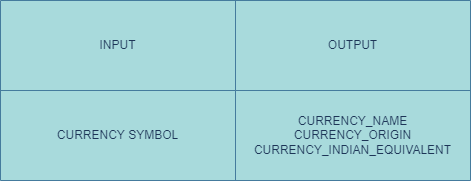

The diagram above was exported from draw.io. Its source (the exported page's mxGraphModel, read from the mxfile embedded in the PNG):
<mxGraphModel dx="1038" dy="1589" grid="1" gridSize="10" guides="1" tooltips="1" connect="1" arrows="1" fold="1" page="1" pageScale="1" pageWidth="850" pageHeight="1100" math="0" shadow="0">
  <root>
    <mxCell id="0" />
    <mxCell id="1" parent="0" />
    <mxCell id="DADMFqOxEEHq85zRp1Uh-34" value="" style="shape=table;startSize=0;container=1;collapsible=0;childLayout=tableLayout;rounded=0;sketch=0;fontColor=#1D3557;strokeColor=#457B9D;fillColor=#A8DADC;" vertex="1" parent="1">
      <mxGeometry x="310" y="-860" width="470" height="180" as="geometry" />
    </mxCell>
    <mxCell id="DADMFqOxEEHq85zRp1Uh-35" value="" style="shape=tableRow;horizontal=0;startSize=0;swimlaneHead=0;swimlaneBody=0;top=0;left=0;bottom=0;right=0;collapsible=0;dropTarget=0;fillColor=none;points=[[0,0.5],[1,0.5]];portConstraint=eastwest;rounded=0;sketch=0;fontColor=#1D3557;strokeColor=#457B9D;" vertex="1" parent="DADMFqOxEEHq85zRp1Uh-34">
      <mxGeometry width="470" height="90" as="geometry" />
    </mxCell>
    <mxCell id="DADMFqOxEEHq85zRp1Uh-36" value="INPUT" style="shape=partialRectangle;html=1;whiteSpace=wrap;connectable=0;overflow=hidden;fillColor=none;top=0;left=0;bottom=0;right=0;pointerEvents=1;rounded=0;sketch=0;fontColor=#1D3557;strokeColor=#457B9D;" vertex="1" parent="DADMFqOxEEHq85zRp1Uh-35">
      <mxGeometry width="235" height="90" as="geometry">
        <mxRectangle width="235" height="90" as="alternateBounds" />
      </mxGeometry>
    </mxCell>
    <mxCell id="DADMFqOxEEHq85zRp1Uh-37" value="OUTPUT" style="shape=partialRectangle;html=1;whiteSpace=wrap;connectable=0;overflow=hidden;fillColor=none;top=0;left=0;bottom=0;right=0;pointerEvents=1;rounded=0;sketch=0;fontColor=#1D3557;strokeColor=#457B9D;" vertex="1" parent="DADMFqOxEEHq85zRp1Uh-35">
      <mxGeometry x="235" width="235" height="90" as="geometry">
        <mxRectangle width="235" height="90" as="alternateBounds" />
      </mxGeometry>
    </mxCell>
    <mxCell id="DADMFqOxEEHq85zRp1Uh-38" value="" style="shape=tableRow;horizontal=0;startSize=0;swimlaneHead=0;swimlaneBody=0;top=0;left=0;bottom=0;right=0;collapsible=0;dropTarget=0;fillColor=none;points=[[0,0.5],[1,0.5]];portConstraint=eastwest;rounded=0;sketch=0;fontColor=#1D3557;strokeColor=#457B9D;" vertex="1" parent="DADMFqOxEEHq85zRp1Uh-34">
      <mxGeometry y="90" width="470" height="90" as="geometry" />
    </mxCell>
    <mxCell id="DADMFqOxEEHq85zRp1Uh-39" value="CURRENCY SYMBOL" style="shape=partialRectangle;html=1;whiteSpace=wrap;connectable=0;overflow=hidden;fillColor=none;top=0;left=0;bottom=0;right=0;pointerEvents=1;rounded=0;sketch=0;fontColor=#1D3557;strokeColor=#457B9D;" vertex="1" parent="DADMFqOxEEHq85zRp1Uh-38">
      <mxGeometry width="235" height="90" as="geometry">
        <mxRectangle width="235" height="90" as="alternateBounds" />
      </mxGeometry>
    </mxCell>
    <mxCell id="DADMFqOxEEHq85zRp1Uh-40" value="CURRENCY_NAME&lt;br&gt;CURRENCY_ORIGIN&lt;br&gt;CURRENCY_INDIAN_EQUIVALENT" style="shape=partialRectangle;html=1;whiteSpace=wrap;connectable=0;overflow=hidden;fillColor=none;top=0;left=0;bottom=0;right=0;pointerEvents=1;rounded=0;sketch=0;fontColor=#1D3557;strokeColor=#457B9D;" vertex="1" parent="DADMFqOxEEHq85zRp1Uh-38">
      <mxGeometry x="235" width="235" height="90" as="geometry">
        <mxRectangle width="235" height="90" as="alternateBounds" />
      </mxGeometry>
    </mxCell>
  </root>
</mxGraphModel>